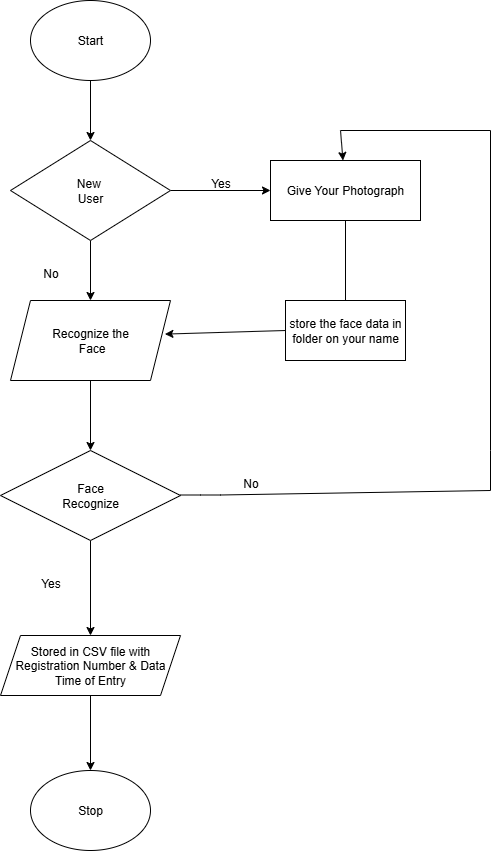

The diagram above was exported from draw.io. Its source (the exported page's mxGraphModel, read from the mxfile embedded in the PNG):
<mxGraphModel dx="1034" dy="570" grid="1" gridSize="10" guides="1" tooltips="1" connect="1" arrows="1" fold="1" page="1" pageScale="1" pageWidth="850" pageHeight="1100" math="0" shadow="0">
  <root>
    <mxCell id="0" />
    <mxCell id="1" parent="0" />
    <mxCell id="At110BIuwSrPgZAuixC9-5" value="" style="edgeStyle=orthogonalEdgeStyle;rounded=0;orthogonalLoop=1;jettySize=auto;html=1;" edge="1" parent="1" source="At110BIuwSrPgZAuixC9-1" target="At110BIuwSrPgZAuixC9-4">
      <mxGeometry relative="1" as="geometry" />
    </mxCell>
    <mxCell id="At110BIuwSrPgZAuixC9-1" value="Start" style="ellipse;whiteSpace=wrap;html=1;" vertex="1" parent="1">
      <mxGeometry x="330" y="30" width="120" height="80" as="geometry" />
    </mxCell>
    <mxCell id="At110BIuwSrPgZAuixC9-8" value="" style="edgeStyle=orthogonalEdgeStyle;rounded=0;orthogonalLoop=1;jettySize=auto;html=1;" edge="1" parent="1" source="At110BIuwSrPgZAuixC9-4" target="At110BIuwSrPgZAuixC9-6">
      <mxGeometry relative="1" as="geometry" />
    </mxCell>
    <mxCell id="At110BIuwSrPgZAuixC9-17" value="" style="edgeStyle=orthogonalEdgeStyle;rounded=0;orthogonalLoop=1;jettySize=auto;html=1;" edge="1" parent="1" source="At110BIuwSrPgZAuixC9-4" target="At110BIuwSrPgZAuixC9-10">
      <mxGeometry relative="1" as="geometry" />
    </mxCell>
    <mxCell id="At110BIuwSrPgZAuixC9-4" value="New&amp;nbsp;&lt;div&gt;User&lt;/div&gt;" style="rhombus;whiteSpace=wrap;html=1;" vertex="1" parent="1">
      <mxGeometry x="310" y="170" width="160" height="100" as="geometry" />
    </mxCell>
    <mxCell id="At110BIuwSrPgZAuixC9-19" value="" style="edgeStyle=orthogonalEdgeStyle;rounded=0;orthogonalLoop=1;jettySize=auto;html=1;" edge="1" parent="1" source="At110BIuwSrPgZAuixC9-6" target="At110BIuwSrPgZAuixC9-18">
      <mxGeometry relative="1" as="geometry" />
    </mxCell>
    <mxCell id="At110BIuwSrPgZAuixC9-6" value="Recognize the&lt;div&gt;&amp;nbsp;Face&lt;/div&gt;" style="shape=parallelogram;perimeter=parallelogramPerimeter;whiteSpace=wrap;html=1;fixedSize=1;" vertex="1" parent="1">
      <mxGeometry x="310" y="330" width="160" height="80" as="geometry" />
    </mxCell>
    <mxCell id="At110BIuwSrPgZAuixC9-10" value="Give Your Photograph" style="whiteSpace=wrap;html=1;" vertex="1" parent="1">
      <mxGeometry x="570" y="190" width="150" height="60" as="geometry" />
    </mxCell>
    <mxCell id="At110BIuwSrPgZAuixC9-12" value="store the face data in folder on your name" style="whiteSpace=wrap;html=1;" vertex="1" parent="1">
      <mxGeometry x="585" y="330" width="120" height="60" as="geometry" />
    </mxCell>
    <mxCell id="At110BIuwSrPgZAuixC9-14" value="" style="endArrow=none;html=1;rounded=0;exitX=0.5;exitY=0;exitDx=0;exitDy=0;entryX=0.5;entryY=1;entryDx=0;entryDy=0;" edge="1" parent="1" source="At110BIuwSrPgZAuixC9-12" target="At110BIuwSrPgZAuixC9-10">
      <mxGeometry width="50" height="50" relative="1" as="geometry">
        <mxPoint x="610" y="320" as="sourcePoint" />
        <mxPoint x="660" y="270" as="targetPoint" />
      </mxGeometry>
    </mxCell>
    <mxCell id="At110BIuwSrPgZAuixC9-31" value="" style="edgeStyle=orthogonalEdgeStyle;rounded=0;orthogonalLoop=1;jettySize=auto;html=1;" edge="1" parent="1" source="At110BIuwSrPgZAuixC9-18" target="At110BIuwSrPgZAuixC9-30">
      <mxGeometry relative="1" as="geometry" />
    </mxCell>
    <mxCell id="At110BIuwSrPgZAuixC9-18" value="Face&lt;div&gt;Recognize&lt;/div&gt;" style="rhombus;whiteSpace=wrap;html=1;" vertex="1" parent="1">
      <mxGeometry x="300" y="480" width="180" height="90" as="geometry" />
    </mxCell>
    <mxCell id="At110BIuwSrPgZAuixC9-21" value="" style="endArrow=none;html=1;rounded=0;" edge="1" parent="1">
      <mxGeometry width="50" height="50" relative="1" as="geometry">
        <mxPoint x="480" y="524.5" as="sourcePoint" />
        <mxPoint x="790" y="520" as="targetPoint" />
        <Array as="points">
          <mxPoint x="500" y="524.5" />
          <mxPoint x="520" y="524.5" />
        </Array>
      </mxGeometry>
    </mxCell>
    <mxCell id="At110BIuwSrPgZAuixC9-22" value="" style="endArrow=none;html=1;rounded=0;" edge="1" parent="1">
      <mxGeometry width="50" height="50" relative="1" as="geometry">
        <mxPoint x="790" y="520" as="sourcePoint" />
        <mxPoint x="790" y="160" as="targetPoint" />
        <Array as="points">
          <mxPoint x="790" y="480" />
        </Array>
      </mxGeometry>
    </mxCell>
    <mxCell id="At110BIuwSrPgZAuixC9-25" value="" style="endArrow=none;html=1;rounded=0;" edge="1" parent="1">
      <mxGeometry width="50" height="50" relative="1" as="geometry">
        <mxPoint x="640" y="160" as="sourcePoint" />
        <mxPoint x="790" y="160" as="targetPoint" />
      </mxGeometry>
    </mxCell>
    <mxCell id="At110BIuwSrPgZAuixC9-26" value="" style="endArrow=classic;html=1;rounded=0;" edge="1" parent="1" target="At110BIuwSrPgZAuixC9-10">
      <mxGeometry width="50" height="50" relative="1" as="geometry">
        <mxPoint x="640" y="160" as="sourcePoint" />
        <mxPoint x="690" y="110" as="targetPoint" />
      </mxGeometry>
    </mxCell>
    <mxCell id="At110BIuwSrPgZAuixC9-29" value="" style="endArrow=classic;html=1;rounded=0;entryX=0.965;entryY=0.42;entryDx=0;entryDy=0;entryPerimeter=0;" edge="1" parent="1" target="At110BIuwSrPgZAuixC9-6">
      <mxGeometry width="50" height="50" relative="1" as="geometry">
        <mxPoint x="585" y="360" as="sourcePoint" />
        <mxPoint x="475" y="320" as="targetPoint" />
      </mxGeometry>
    </mxCell>
    <mxCell id="At110BIuwSrPgZAuixC9-33" value="" style="edgeStyle=orthogonalEdgeStyle;rounded=0;orthogonalLoop=1;jettySize=auto;html=1;" edge="1" parent="1" source="At110BIuwSrPgZAuixC9-30" target="At110BIuwSrPgZAuixC9-32">
      <mxGeometry relative="1" as="geometry" />
    </mxCell>
    <mxCell id="At110BIuwSrPgZAuixC9-30" value="Stored in CSV file with Registration Number &amp;amp; Data Time of Entry" style="shape=parallelogram;perimeter=parallelogramPerimeter;whiteSpace=wrap;html=1;fixedSize=1;" vertex="1" parent="1">
      <mxGeometry x="300" y="665" width="180" height="60" as="geometry" />
    </mxCell>
    <mxCell id="At110BIuwSrPgZAuixC9-32" value="Stop" style="ellipse;whiteSpace=wrap;html=1;" vertex="1" parent="1">
      <mxGeometry x="330" y="800" width="120" height="80" as="geometry" />
    </mxCell>
    <mxCell id="At110BIuwSrPgZAuixC9-34" value="Yes" style="text;html=1;align=center;verticalAlign=middle;resizable=0;points=[];autosize=1;strokeColor=none;fillColor=none;" vertex="1" parent="1">
      <mxGeometry x="500" y="198" width="40" height="30" as="geometry" />
    </mxCell>
    <mxCell id="At110BIuwSrPgZAuixC9-36" value="No" style="text;html=1;align=center;verticalAlign=middle;resizable=0;points=[];autosize=1;strokeColor=none;fillColor=none;" vertex="1" parent="1">
      <mxGeometry x="530" y="498" width="40" height="30" as="geometry" />
    </mxCell>
    <mxCell id="At110BIuwSrPgZAuixC9-38" value="No" style="text;html=1;align=center;verticalAlign=middle;resizable=0;points=[];autosize=1;strokeColor=none;fillColor=none;" vertex="1" parent="1">
      <mxGeometry x="330" y="288" width="40" height="30" as="geometry" />
    </mxCell>
    <mxCell id="At110BIuwSrPgZAuixC9-39" value="Yes" style="text;html=1;align=center;verticalAlign=middle;resizable=0;points=[];autosize=1;strokeColor=none;fillColor=none;" vertex="1" parent="1">
      <mxGeometry x="330" y="598" width="40" height="30" as="geometry" />
    </mxCell>
  </root>
</mxGraphModel>